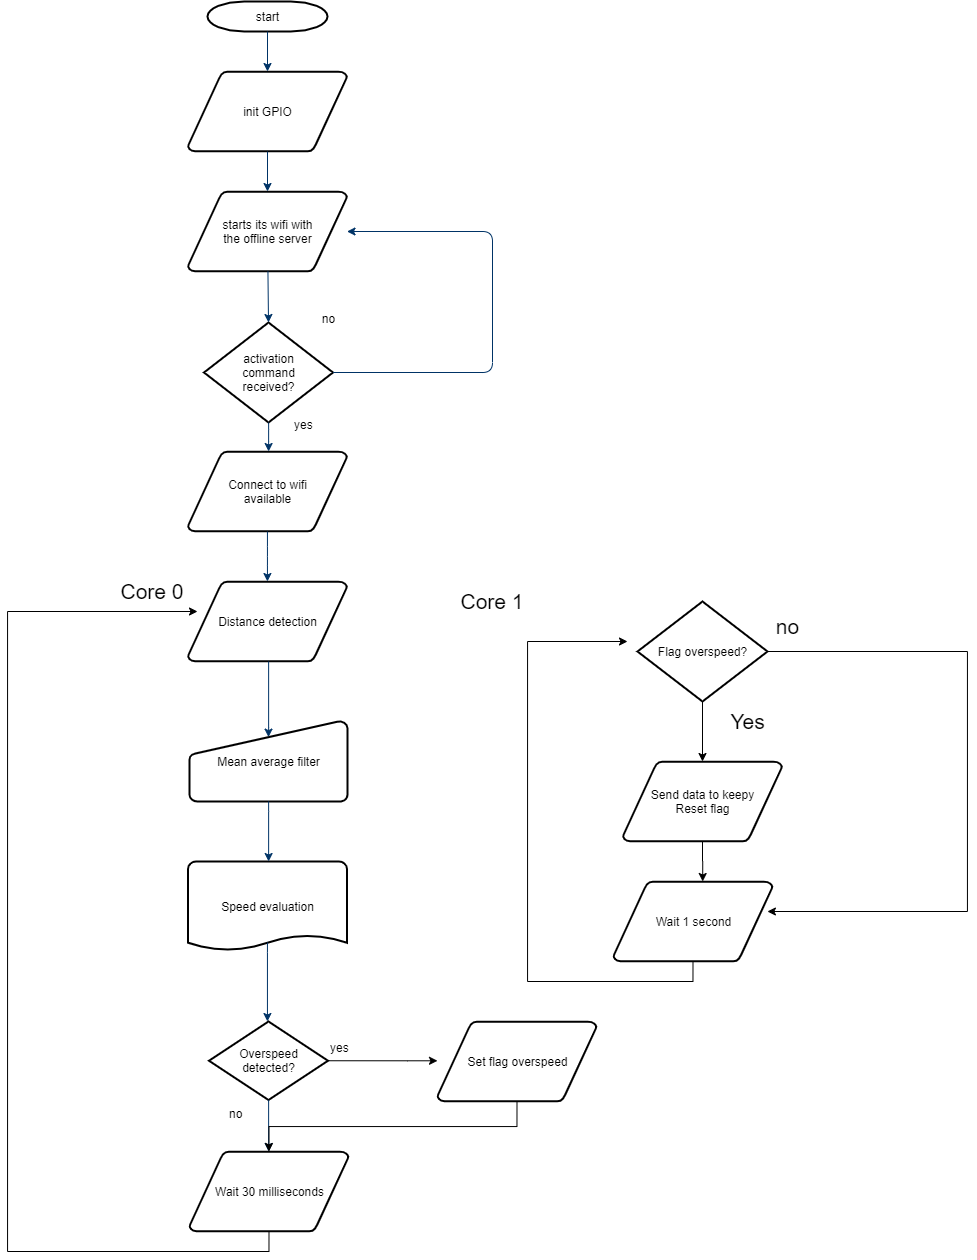

The diagram above was exported from draw.io. Its source (the exported page's mxGraphModel, read from the mxfile embedded in the PNG):
<mxGraphModel dx="1673" dy="934" grid="1" gridSize="10" guides="1" tooltips="1" connect="1" arrows="1" fold="1" page="1" pageScale="1" pageWidth="1169" pageHeight="827" background="#ffffff" math="0" shadow="0">
  <root>
    <mxCell id="0" />
    <mxCell id="1" parent="0" />
    <mxCell id="2" value="start" style="shape=mxgraph.flowchart.terminator;strokeWidth=2;gradientColor=none;gradientDirection=north;fontStyle=0;html=1;" parent="1" vertex="1">
      <mxGeometry x="260" y="60" width="120" height="30" as="geometry" />
    </mxCell>
    <mxCell id="3" value="init GPIO" style="shape=mxgraph.flowchart.data;strokeWidth=2;gradientColor=none;gradientDirection=north;fontStyle=0;html=1;" parent="1" vertex="1">
      <mxGeometry x="240.5" y="130" width="159" height="80" as="geometry" />
    </mxCell>
    <mxCell id="4" value="Connect to wifi&lt;br&gt;available" style="shape=mxgraph.flowchart.data;strokeWidth=2;gradientColor=none;gradientDirection=north;fontStyle=0;html=1;" parent="1" vertex="1">
      <mxGeometry x="240.5" y="510" width="159" height="80" as="geometry" />
    </mxCell>
    <mxCell id="5" value="starts its wifi with&lt;br&gt;the offline server" style="shape=mxgraph.flowchart.data;strokeWidth=2;gradientColor=none;gradientDirection=north;fontStyle=0;html=1;" parent="1" vertex="1">
      <mxGeometry x="240.5" y="250" width="159" height="80" as="geometry" />
    </mxCell>
    <mxCell id="6" value="activation&lt;br&gt;command&lt;br&gt;received?" style="shape=mxgraph.flowchart.decision;strokeWidth=2;gradientColor=none;gradientDirection=north;fontStyle=0;html=1;" parent="1" vertex="1">
      <mxGeometry x="256.5" y="381" width="129" height="100" as="geometry" />
    </mxCell>
    <mxCell id="7" style="fontStyle=1;strokeColor=#003366;strokeWidth=1;html=1;" parent="1" source="2" target="3" edge="1">
      <mxGeometry relative="1" as="geometry" />
    </mxCell>
    <mxCell id="8" style="fontStyle=1;strokeColor=#003366;strokeWidth=1;html=1;" parent="1" source="3" target="5" edge="1">
      <mxGeometry relative="1" as="geometry" />
    </mxCell>
    <mxCell id="9" style="entryX=0.5;entryY=0;entryPerimeter=0;fontStyle=1;strokeColor=#003366;strokeWidth=1;html=1;" parent="1" source="5" target="6" edge="1">
      <mxGeometry relative="1" as="geometry" />
    </mxCell>
    <mxCell id="10" value="" style="edgeStyle=elbowEdgeStyle;elbow=horizontal;exitX=1;exitY=0.5;exitPerimeter=0;fontStyle=1;strokeColor=#003366;strokeWidth=1;html=1;" parent="1" source="6" target="5" edge="1">
      <mxGeometry x="381" y="28.5" width="100" height="100" as="geometry">
        <mxPoint x="750" y="447" as="sourcePoint" />
        <mxPoint x="545" y="373.71000000000004" as="targetPoint" />
        <Array as="points">
          <mxPoint x="545" y="400" />
        </Array>
      </mxGeometry>
    </mxCell>
    <mxCell id="11" value="yes" style="text;fontStyle=0;html=1;strokeColor=none;gradientColor=none;fillColor=none;strokeWidth=2;" parent="1" vertex="1">
      <mxGeometry x="345" y="470" width="40" height="26" as="geometry" />
    </mxCell>
    <mxCell id="12" value="" style="edgeStyle=elbowEdgeStyle;elbow=horizontal;fontColor=#001933;fontStyle=1;strokeColor=#003366;strokeWidth=1;html=1;" parent="1" source="6" target="4" edge="1">
      <mxGeometry width="100" height="100" as="geometry">
        <mxPoint y="100" as="sourcePoint" />
        <mxPoint x="100" as="targetPoint" />
      </mxGeometry>
    </mxCell>
    <mxCell id="13" value="Distance detection" style="shape=mxgraph.flowchart.data;strokeWidth=2;gradientColor=none;gradientDirection=north;fontStyle=0;html=1;" parent="1" vertex="1">
      <mxGeometry x="240.5" y="640" width="159" height="80" as="geometry" />
    </mxCell>
    <mxCell id="14" value="no" style="text;fontStyle=0;html=1;strokeColor=none;gradientColor=none;fillColor=none;strokeWidth=2;align=center;" parent="1" vertex="1">
      <mxGeometry x="361" y="364" width="40" height="26" as="geometry" />
    </mxCell>
    <mxCell id="17" value="" style="edgeStyle=elbowEdgeStyle;elbow=horizontal;fontStyle=1;strokeColor=#003366;strokeWidth=1;html=1;" parent="1" source="4" target="13" edge="1">
      <mxGeometry width="100" height="100" as="geometry">
        <mxPoint y="100" as="sourcePoint" />
        <mxPoint x="100" as="targetPoint" />
      </mxGeometry>
    </mxCell>
    <mxCell id="20" value="Mean average filter" style="shape=mxgraph.flowchart.manual_input;strokeWidth=2;gradientColor=none;gradientDirection=north;fontStyle=0;html=1;" parent="1" vertex="1">
      <mxGeometry x="242" y="780" width="158" height="80" as="geometry" />
    </mxCell>
    <mxCell id="21" value="" style="edgeStyle=elbowEdgeStyle;elbow=horizontal;entryX=0.5;entryY=0.195;entryPerimeter=0;fontStyle=1;strokeColor=#003366;strokeWidth=1;html=1;" parent="1" source="13" target="20" edge="1">
      <mxGeometry width="100" height="100" as="geometry">
        <mxPoint y="100" as="sourcePoint" />
        <mxPoint x="100" as="targetPoint" />
      </mxGeometry>
    </mxCell>
    <mxCell id="22" value="Speed evaluation" style="shape=mxgraph.flowchart.document;strokeWidth=2;gradientColor=none;gradientDirection=north;fontStyle=0;html=1;" parent="1" vertex="1">
      <mxGeometry x="240.5" y="920" width="159" height="90" as="geometry" />
    </mxCell>
    <mxCell id="23" value="" style="edgeStyle=elbowEdgeStyle;elbow=horizontal;exitX=0.5;exitY=1;exitPerimeter=0;fontStyle=1;strokeColor=#003366;strokeWidth=1;html=1;" parent="1" source="20" target="22" edge="1">
      <mxGeometry width="100" height="100" as="geometry">
        <mxPoint y="100" as="sourcePoint" />
        <mxPoint x="100" as="targetPoint" />
      </mxGeometry>
    </mxCell>
    <mxCell id="24" value="Overspeed&lt;br&gt;detected?" style="shape=mxgraph.flowchart.decision;strokeWidth=2;gradientColor=none;gradientDirection=north;fontStyle=0;html=1;" parent="1" vertex="1">
      <mxGeometry x="261.5" y="1080" width="119" height="78.5" as="geometry" />
    </mxCell>
    <mxCell id="25" value="" style="edgeStyle=elbowEdgeStyle;elbow=horizontal;exitX=0.5;exitY=0.9;exitPerimeter=0;fontStyle=1;strokeColor=#003366;strokeWidth=1;html=1;" parent="1" source="22" target="24" edge="1">
      <mxGeometry width="100" height="100" as="geometry">
        <mxPoint y="100" as="sourcePoint" />
        <mxPoint x="100" as="targetPoint" />
      </mxGeometry>
    </mxCell>
    <mxCell id="27" value="no" style="text;fontStyle=0;html=1;strokeColor=none;gradientColor=none;fillColor=none;strokeWidth=2;" parent="1" vertex="1">
      <mxGeometry x="280" y="1158.5" width="40" height="26" as="geometry" />
    </mxCell>
    <mxCell id="30" value="" style="edgeStyle=elbowEdgeStyle;elbow=horizontal;exitX=0.5;exitY=1;exitPerimeter=0;fontStyle=1;strokeColor=#003366;strokeWidth=1;html=1;" parent="1" source="24" edge="1">
      <mxGeometry width="100" height="100" as="geometry">
        <mxPoint y="100" as="sourcePoint" />
        <mxPoint x="321.11764705882365" y="1210" as="targetPoint" />
      </mxGeometry>
    </mxCell>
    <mxCell id="U2q53z2yXXGz9Q3rWx8U-62" style="edgeStyle=orthogonalEdgeStyle;rounded=0;orthogonalLoop=1;jettySize=auto;html=1;exitX=0.5;exitY=1;exitDx=0;exitDy=0;exitPerimeter=0;fontSize=21;entryX=1;entryY=1;entryDx=0;entryDy=0;" edge="1" parent="1" source="34" target="U2q53z2yXXGz9Q3rWx8U-55">
      <mxGeometry relative="1" as="geometry">
        <mxPoint x="30" y="1050" as="targetPoint" />
        <Array as="points">
          <mxPoint x="321" y="1310" />
          <mxPoint x="60" y="1310" />
          <mxPoint x="60" y="670" />
        </Array>
      </mxGeometry>
    </mxCell>
    <mxCell id="34" value="Wait 30 milliseconds" style="shape=mxgraph.flowchart.data;strokeWidth=2;gradientColor=none;gradientDirection=north;fontStyle=0;html=1;" parent="1" vertex="1">
      <mxGeometry x="242" y="1210" width="159" height="80" as="geometry" />
    </mxCell>
    <mxCell id="U2q53z2yXXGz9Q3rWx8U-65" style="edgeStyle=orthogonalEdgeStyle;rounded=0;orthogonalLoop=1;jettySize=auto;html=1;exitX=0;exitY=1;exitDx=0;exitDy=0;fontSize=21;" edge="1" parent="1" source="46" target="U2q53z2yXXGz9Q3rWx8U-64">
      <mxGeometry relative="1" as="geometry">
        <Array as="points">
          <mxPoint x="460" y="1119" />
          <mxPoint x="460" y="1119" />
        </Array>
      </mxGeometry>
    </mxCell>
    <mxCell id="46" value="yes&lt;br&gt;" style="text;fontStyle=0;html=1;strokeColor=none;gradientColor=none;fillColor=none;strokeWidth=2;" parent="1" vertex="1">
      <mxGeometry x="380.5" y="1093.25" width="40" height="26" as="geometry" />
    </mxCell>
    <mxCell id="U2q53z2yXXGz9Q3rWx8U-55" value="Core 0" style="text;html=1;strokeColor=none;fillColor=none;align=center;verticalAlign=middle;whiteSpace=wrap;rounded=0;fontSize=21;" vertex="1" parent="1">
      <mxGeometry x="160" y="630" width="90" height="40" as="geometry" />
    </mxCell>
    <mxCell id="U2q53z2yXXGz9Q3rWx8U-56" value="Core 1" style="text;html=1;strokeColor=none;fillColor=none;align=center;verticalAlign=middle;whiteSpace=wrap;rounded=0;fontSize=21;" vertex="1" parent="1">
      <mxGeometry x="500" y="640" width="90" height="40" as="geometry" />
    </mxCell>
    <mxCell id="U2q53z2yXXGz9Q3rWx8U-68" style="edgeStyle=orthogonalEdgeStyle;rounded=0;orthogonalLoop=1;jettySize=auto;html=1;exitX=0.5;exitY=1;exitDx=0;exitDy=0;exitPerimeter=0;entryX=0.561;entryY=0;entryDx=0;entryDy=0;entryPerimeter=0;fontSize=21;" edge="1" parent="1" source="U2q53z2yXXGz9Q3rWx8U-57" target="U2q53z2yXXGz9Q3rWx8U-67">
      <mxGeometry relative="1" as="geometry" />
    </mxCell>
    <mxCell id="U2q53z2yXXGz9Q3rWx8U-57" value="Send data to keepy&lt;br&gt;Reset flag" style="shape=mxgraph.flowchart.data;strokeWidth=2;gradientColor=none;gradientDirection=north;fontStyle=0;html=1;" vertex="1" parent="1">
      <mxGeometry x="675.5" y="820" width="159" height="80" as="geometry" />
    </mxCell>
    <mxCell id="U2q53z2yXXGz9Q3rWx8U-59" value="" style="edgeStyle=orthogonalEdgeStyle;rounded=0;orthogonalLoop=1;jettySize=auto;html=1;fontSize=21;" edge="1" parent="1" source="U2q53z2yXXGz9Q3rWx8U-58" target="U2q53z2yXXGz9Q3rWx8U-57">
      <mxGeometry relative="1" as="geometry" />
    </mxCell>
    <mxCell id="U2q53z2yXXGz9Q3rWx8U-69" style="edgeStyle=orthogonalEdgeStyle;rounded=0;orthogonalLoop=1;jettySize=auto;html=1;exitX=1;exitY=0.5;exitDx=0;exitDy=0;exitPerimeter=0;entryX=0.968;entryY=0.375;entryDx=0;entryDy=0;entryPerimeter=0;fontSize=21;" edge="1" parent="1" source="U2q53z2yXXGz9Q3rWx8U-58" target="U2q53z2yXXGz9Q3rWx8U-67">
      <mxGeometry relative="1" as="geometry">
        <Array as="points">
          <mxPoint x="1020" y="710" />
          <mxPoint x="1020" y="970" />
        </Array>
      </mxGeometry>
    </mxCell>
    <mxCell id="U2q53z2yXXGz9Q3rWx8U-58" value="Flag overspeed?" style="shape=mxgraph.flowchart.decision;strokeWidth=2;gradientColor=none;gradientDirection=north;fontStyle=0;html=1;" vertex="1" parent="1">
      <mxGeometry x="690" y="660" width="130" height="100" as="geometry" />
    </mxCell>
    <mxCell id="U2q53z2yXXGz9Q3rWx8U-60" value="Yes" style="text;html=1;align=center;verticalAlign=middle;resizable=0;points=[];autosize=1;fontSize=21;" vertex="1" parent="1">
      <mxGeometry x="775" y="765" width="50" height="30" as="geometry" />
    </mxCell>
    <mxCell id="U2q53z2yXXGz9Q3rWx8U-61" value="no" style="text;html=1;align=center;verticalAlign=middle;resizable=0;points=[];autosize=1;fontSize=21;" vertex="1" parent="1">
      <mxGeometry x="820" y="670" width="40" height="30" as="geometry" />
    </mxCell>
    <mxCell id="U2q53z2yXXGz9Q3rWx8U-66" style="edgeStyle=orthogonalEdgeStyle;rounded=0;orthogonalLoop=1;jettySize=auto;html=1;exitX=0.5;exitY=1;exitDx=0;exitDy=0;exitPerimeter=0;fontSize=21;" edge="1" parent="1" source="U2q53z2yXXGz9Q3rWx8U-64" target="34">
      <mxGeometry relative="1" as="geometry" />
    </mxCell>
    <mxCell id="U2q53z2yXXGz9Q3rWx8U-64" value="Set flag overspeed" style="shape=mxgraph.flowchart.data;strokeWidth=2;gradientColor=none;gradientDirection=north;fontStyle=0;html=1;" vertex="1" parent="1">
      <mxGeometry x="490" y="1080" width="159" height="80" as="geometry" />
    </mxCell>
    <mxCell id="U2q53z2yXXGz9Q3rWx8U-70" style="edgeStyle=orthogonalEdgeStyle;rounded=0;orthogonalLoop=1;jettySize=auto;html=1;exitX=0.5;exitY=1;exitDx=0;exitDy=0;exitPerimeter=0;fontSize=21;" edge="1" parent="1" source="U2q53z2yXXGz9Q3rWx8U-67">
      <mxGeometry relative="1" as="geometry">
        <mxPoint x="680" y="700" as="targetPoint" />
        <Array as="points">
          <mxPoint x="745" y="1040" />
          <mxPoint x="580" y="1040" />
          <mxPoint x="580" y="700" />
        </Array>
      </mxGeometry>
    </mxCell>
    <mxCell id="U2q53z2yXXGz9Q3rWx8U-67" value="Wait 1 second" style="shape=mxgraph.flowchart.data;strokeWidth=2;gradientColor=none;gradientDirection=north;fontStyle=0;html=1;" vertex="1" parent="1">
      <mxGeometry x="666" y="940" width="159" height="80" as="geometry" />
    </mxCell>
  </root>
</mxGraphModel>